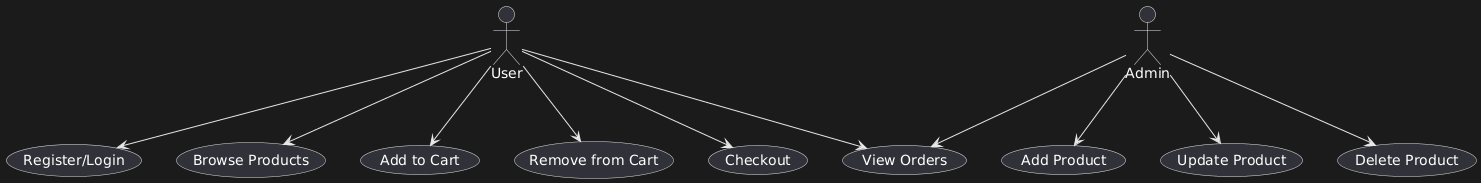

The diagram above was rendered by PlantUML. Its source (embedded in the PNG):
@startuml
actor User
actor Admin

User --> (Register/Login)
User --> (Browse Products)
User --> (Add to Cart)
User --> (Remove from Cart)
User --> (Checkout)
User --> (View Orders)

Admin --> (Add Product)
Admin --> (Update Product)
Admin --> (Delete Product)
Admin --> (View Orders)
@enduml